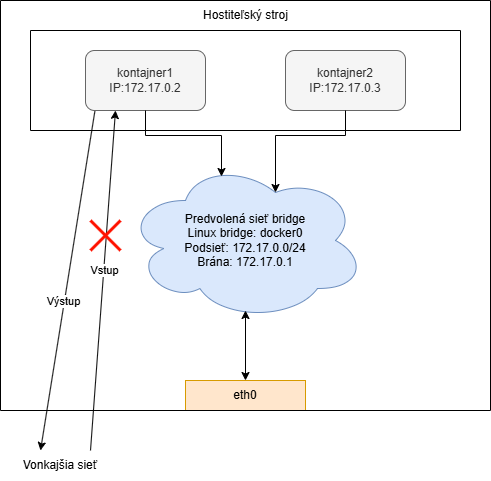

The diagram above was exported from draw.io. Its source (the exported page's mxGraphModel, read from the mxfile embedded in the PNG):
<mxGraphModel dx="884" dy="835" grid="1" gridSize="10" guides="1" tooltips="1" connect="1" arrows="1" fold="1" page="1" pageScale="1" pageWidth="827" pageHeight="1169" math="0" shadow="0">
  <root>
    <mxCell id="0" />
    <mxCell id="1" parent="0" />
    <mxCell id="NESlrTnTqkZn3SedTiwu-3" value="kontajner1&lt;div&gt;IP:172.17.0.2&lt;/div&gt;" style="rounded=1;whiteSpace=wrap;html=1;fillColor=#f5f5f5;fontColor=#333333;strokeColor=#666666;" vertex="1" parent="1">
      <mxGeometry x="265" y="190" width="120" height="60" as="geometry" />
    </mxCell>
    <mxCell id="NESlrTnTqkZn3SedTiwu-4" value="kontajner2&lt;div&gt;IP:172.17.0.3&lt;/div&gt;" style="rounded=1;whiteSpace=wrap;html=1;fillColor=#f5f5f5;fontColor=#333333;strokeColor=#666666;" vertex="1" parent="1">
      <mxGeometry x="465" y="190" width="120" height="60" as="geometry" />
    </mxCell>
    <mxCell id="NESlrTnTqkZn3SedTiwu-5" value="Predvolená sieť bridge&lt;div&gt;Linux bridge: docker0&lt;br&gt;&lt;div&gt;Podsieť: 172.17.0.0/24&lt;/div&gt;&lt;div&gt;Brána: 172.17.0.1&lt;/div&gt;&lt;/div&gt;" style="ellipse;shape=cloud;whiteSpace=wrap;html=1;fillColor=#dae8fc;strokeColor=#6c8ebf;" vertex="1" parent="1">
      <mxGeometry x="305" y="300" width="240" height="160" as="geometry" />
    </mxCell>
    <mxCell id="NESlrTnTqkZn3SedTiwu-6" value="eth0" style="rounded=0;whiteSpace=wrap;html=1;fillColor=#ffe6cc;strokeColor=#d79b00;" vertex="1" parent="1">
      <mxGeometry x="365" y="520" width="120" height="30" as="geometry" />
    </mxCell>
    <mxCell id="NESlrTnTqkZn3SedTiwu-8" value="Hostiteľský stroj" style="text;html=1;align=center;verticalAlign=middle;whiteSpace=wrap;rounded=0;" vertex="1" parent="1">
      <mxGeometry x="367.5" y="140" width="115" height="30" as="geometry" />
    </mxCell>
    <mxCell id="NESlrTnTqkZn3SedTiwu-9" style="edgeStyle=orthogonalEdgeStyle;rounded=0;orthogonalLoop=1;jettySize=auto;html=1;exitX=0.5;exitY=1;exitDx=0;exitDy=0;entryX=0.4;entryY=0.1;entryDx=0;entryDy=0;entryPerimeter=0;" edge="1" parent="1" source="NESlrTnTqkZn3SedTiwu-3" target="NESlrTnTqkZn3SedTiwu-5">
      <mxGeometry relative="1" as="geometry" />
    </mxCell>
    <mxCell id="NESlrTnTqkZn3SedTiwu-10" style="edgeStyle=orthogonalEdgeStyle;rounded=0;orthogonalLoop=1;jettySize=auto;html=1;exitX=0.5;exitY=1;exitDx=0;exitDy=0;entryX=0.625;entryY=0.2;entryDx=0;entryDy=0;entryPerimeter=0;" edge="1" parent="1" source="NESlrTnTqkZn3SedTiwu-4" target="NESlrTnTqkZn3SedTiwu-5">
      <mxGeometry relative="1" as="geometry" />
    </mxCell>
    <mxCell id="NESlrTnTqkZn3SedTiwu-13" value="" style="endArrow=classic;html=1;rounded=0;entryX=0.25;entryY=1;entryDx=0;entryDy=0;" edge="1" parent="1" target="NESlrTnTqkZn3SedTiwu-3">
      <mxGeometry width="50" height="50" relative="1" as="geometry">
        <mxPoint x="270" y="590" as="sourcePoint" />
        <mxPoint x="450" y="410" as="targetPoint" />
      </mxGeometry>
    </mxCell>
    <mxCell id="NESlrTnTqkZn3SedTiwu-14" value="Vstup" style="edgeLabel;html=1;align=center;verticalAlign=middle;resizable=0;points=[];" vertex="1" connectable="0" parent="NESlrTnTqkZn3SedTiwu-13">
      <mxGeometry x="0.0637" relative="1" as="geometry">
        <mxPoint as="offset" />
      </mxGeometry>
    </mxCell>
    <mxCell id="NESlrTnTqkZn3SedTiwu-12" value="" style="endArrow=classic;startArrow=classic;html=1;rounded=0;exitX=0.5;exitY=0;exitDx=0;exitDy=0;" edge="1" parent="1" source="NESlrTnTqkZn3SedTiwu-6">
      <mxGeometry width="50" height="50" relative="1" as="geometry">
        <mxPoint x="400" y="460" as="sourcePoint" />
        <mxPoint x="425" y="450" as="targetPoint" />
      </mxGeometry>
    </mxCell>
    <mxCell id="NESlrTnTqkZn3SedTiwu-16" value="" style="endArrow=classic;html=1;rounded=0;exitX=0.078;exitY=1.013;exitDx=0;exitDy=0;exitPerimeter=0;" edge="1" parent="1" source="NESlrTnTqkZn3SedTiwu-3">
      <mxGeometry width="50" height="50" relative="1" as="geometry">
        <mxPoint x="400" y="460" as="sourcePoint" />
        <mxPoint x="220" y="590" as="targetPoint" />
      </mxGeometry>
    </mxCell>
    <mxCell id="NESlrTnTqkZn3SedTiwu-17" value="Výstup" style="edgeLabel;html=1;align=center;verticalAlign=middle;resizable=0;points=[];" vertex="1" connectable="0" parent="NESlrTnTqkZn3SedTiwu-16">
      <mxGeometry x="0.119" y="-2" relative="1" as="geometry">
        <mxPoint as="offset" />
      </mxGeometry>
    </mxCell>
    <mxCell id="NESlrTnTqkZn3SedTiwu-18" value="Vonkajšia sieť" style="text;html=1;align=center;verticalAlign=middle;whiteSpace=wrap;rounded=0;" vertex="1" parent="1">
      <mxGeometry x="180" y="590" width="120" height="30" as="geometry" />
    </mxCell>
    <mxCell id="NESlrTnTqkZn3SedTiwu-30" value="" style="group" vertex="1" connectable="0" parent="1">
      <mxGeometry x="270" y="360" width="30" height="30" as="geometry" />
    </mxCell>
    <mxCell id="NESlrTnTqkZn3SedTiwu-28" value="" style="endArrow=none;html=1;rounded=0;strokeColor=#FF1200;strokeWidth=3;" edge="1" parent="NESlrTnTqkZn3SedTiwu-30">
      <mxGeometry width="50" height="50" relative="1" as="geometry">
        <mxPoint y="30" as="sourcePoint" />
        <mxPoint x="30" as="targetPoint" />
      </mxGeometry>
    </mxCell>
    <mxCell id="NESlrTnTqkZn3SedTiwu-29" value="" style="endArrow=none;html=1;rounded=0;strokeColor=#FF1200;strokeWidth=3;" edge="1" parent="NESlrTnTqkZn3SedTiwu-30">
      <mxGeometry width="50" height="50" relative="1" as="geometry">
        <mxPoint x="30" y="30" as="sourcePoint" />
        <mxPoint as="targetPoint" />
      </mxGeometry>
    </mxCell>
    <mxCell id="NESlrTnTqkZn3SedTiwu-31" value="" style="swimlane;startSize=0;" vertex="1" parent="1">
      <mxGeometry x="180" y="140" width="490" height="410" as="geometry" />
    </mxCell>
    <mxCell id="NESlrTnTqkZn3SedTiwu-32" value="" style="swimlane;startSize=0;" vertex="1" parent="NESlrTnTqkZn3SedTiwu-31">
      <mxGeometry x="30" y="30" width="430" height="100" as="geometry" />
    </mxCell>
  </root>
</mxGraphModel>